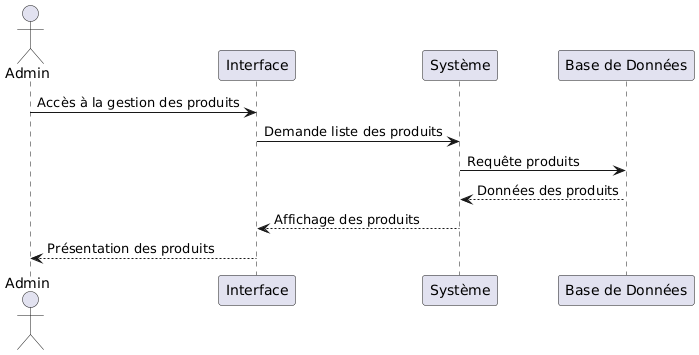

The diagram above was rendered by PlantUML. Its source (embedded in the PNG):
@startuml
actor Admin
participant "Interface" as UI
participant "Système" as System
participant "Base de Données" as DB

Admin -> UI: Accès à la gestion des produits
UI -> System: Demande liste des produits
System -> DB: Requête produits
DB --> System: Données des produits
System --> UI: Affichage des produits
UI --> Admin: Présentation des produits
@enduml